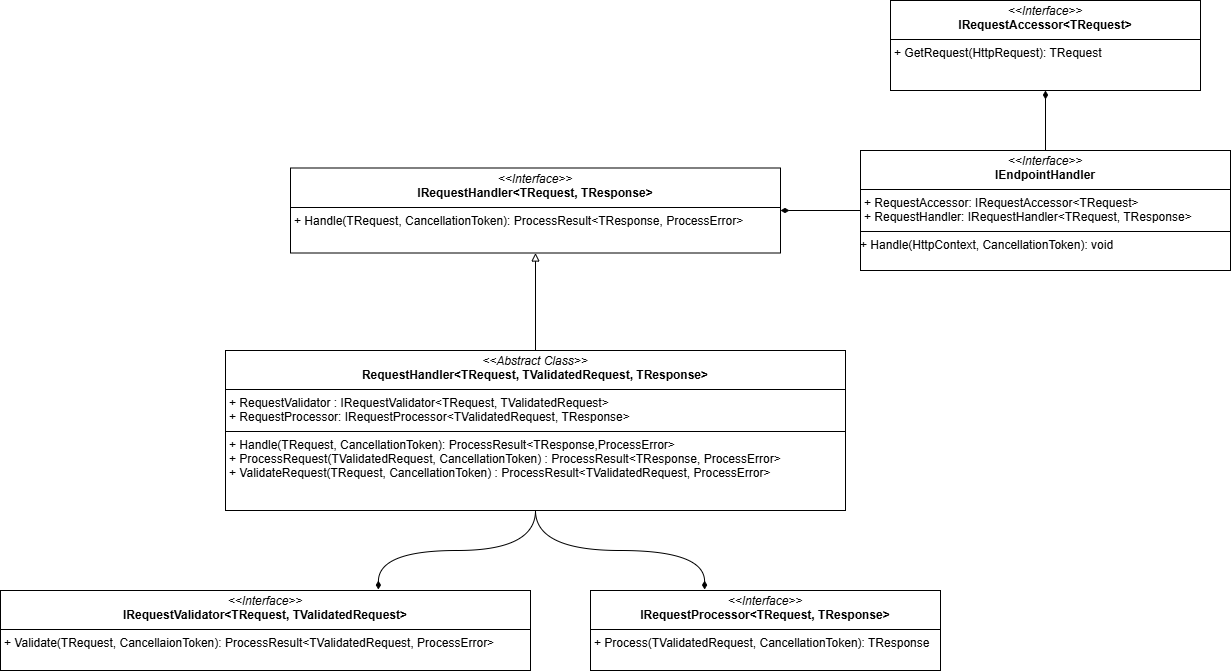

The diagram above was exported from draw.io. Its source (the exported page's mxGraphModel, read from the mxfile embedded in the PNG):
<mxGraphModel dx="1884" dy="1099" grid="1" gridSize="10" guides="1" tooltips="1" connect="1" arrows="1" fold="1" page="1" pageScale="1" pageWidth="1100" pageHeight="850" background="none" math="0" shadow="0">
  <root>
    <mxCell id="0" />
    <mxCell id="1" parent="0" />
    <mxCell id="Z37m2KAbsVGlGOWbSK-b-1" value="&lt;p style=&quot;margin:0px;margin-top:4px;text-align:center;&quot;&gt;&lt;i&gt;&amp;lt;&amp;lt;Interface&amp;gt;&amp;gt;&lt;/i&gt;&lt;br&gt;&lt;b&gt;IRequestAccessor&amp;lt;TRequest&amp;gt;&lt;/b&gt;&lt;/p&gt;&lt;hr size=&quot;1&quot; style=&quot;border-style:solid;&quot;&gt;&lt;p style=&quot;margin:0px;margin-left:4px;&quot;&gt;+ GetRequest(HttpRequest): TRequest&lt;br&gt;&lt;/p&gt;" style="verticalAlign=top;align=left;overflow=fill;html=1;whiteSpace=wrap;" parent="1" vertex="1">
      <mxGeometry x="590" y="170" width="310" height="90" as="geometry" />
    </mxCell>
    <mxCell id="Z37m2KAbsVGlGOWbSK-b-8" value="&lt;p style=&quot;margin:0px;margin-top:4px;text-align:center;&quot;&gt;&lt;i&gt;&amp;lt;&amp;lt;Interface&amp;gt;&amp;gt;&lt;/i&gt;&lt;br&gt;&lt;b&gt;IRequestHandler&amp;lt;TRequest, TResponse&amp;gt;&lt;/b&gt;&lt;/p&gt;&lt;hr size=&quot;1&quot; style=&quot;border-style:solid;&quot;&gt;&lt;p style=&quot;margin:0px;margin-left:4px;&quot;&gt;+ Handle(TRequest, CancellationToken): ProcessResult&amp;lt;TResponse, ProcessError&amp;gt;&lt;br&gt;&lt;/p&gt;" style="verticalAlign=top;align=left;overflow=fill;html=1;whiteSpace=wrap;" parent="1" vertex="1">
      <mxGeometry x="-10" y="337.5" width="490" height="85" as="geometry" />
    </mxCell>
    <mxCell id="Z37m2KAbsVGlGOWbSK-b-13" style="edgeStyle=orthogonalEdgeStyle;rounded=0;orthogonalLoop=1;jettySize=auto;html=1;entryX=0.5;entryY=1;entryDx=0;entryDy=0;endArrow=diamondThin;endFill=1;" parent="1" source="Z37m2KAbsVGlGOWbSK-b-10" target="Z37m2KAbsVGlGOWbSK-b-1" edge="1">
      <mxGeometry relative="1" as="geometry" />
    </mxCell>
    <mxCell id="Z37m2KAbsVGlGOWbSK-b-14" style="edgeStyle=orthogonalEdgeStyle;rounded=0;orthogonalLoop=1;jettySize=auto;html=1;endArrow=diamondThin;endFill=1;" parent="1" source="Z37m2KAbsVGlGOWbSK-b-10" target="Z37m2KAbsVGlGOWbSK-b-8" edge="1">
      <mxGeometry relative="1" as="geometry" />
    </mxCell>
    <mxCell id="Z37m2KAbsVGlGOWbSK-b-10" value="&lt;p style=&quot;margin:0px;margin-top:4px;text-align:center;&quot;&gt;&lt;i&gt;&amp;lt;&amp;lt;Interface&amp;gt;&amp;gt;&lt;/i&gt;&lt;br&gt;&lt;b&gt;IEndpointHandler&lt;/b&gt;&lt;/p&gt;&lt;p style=&quot;margin:0px;margin-top:4px;text-align:center;&quot;&gt;&lt;/p&gt;&lt;hr size=&quot;1&quot; style=&quot;border-style:solid;&quot;&gt;&lt;p style=&quot;margin:0px;margin-left:4px;&quot;&gt;+ RequestAccessor: IRequestAccessor&amp;lt;TRequest&amp;gt;&lt;/p&gt;&lt;p style=&quot;margin:0px;margin-left:4px;&quot;&gt;+ RequestHandler: IRequestHandler&amp;lt;TRequest, TResponse&amp;gt;&lt;br&gt;&lt;/p&gt;&lt;hr size=&quot;1&quot; style=&quot;border-style:solid;&quot;&gt;&lt;div&gt;+ Handle(HttpContext, CancellationToken): void&lt;/div&gt;" style="verticalAlign=top;align=left;overflow=fill;html=1;whiteSpace=wrap;" parent="1" vertex="1">
      <mxGeometry x="560" y="320" width="370" height="120" as="geometry" />
    </mxCell>
    <mxCell id="Z37m2KAbsVGlGOWbSK-b-15" style="edgeStyle=orthogonalEdgeStyle;rounded=0;orthogonalLoop=1;jettySize=auto;html=1;endArrow=block;endFill=0;" parent="1" source="Z37m2KAbsVGlGOWbSK-b-12" target="Z37m2KAbsVGlGOWbSK-b-8" edge="1">
      <mxGeometry relative="1" as="geometry" />
    </mxCell>
    <mxCell id="Z37m2KAbsVGlGOWbSK-b-12" value="&lt;p style=&quot;margin:0px;margin-top:4px;text-align:center;&quot;&gt;&lt;i&gt;&amp;lt;&amp;lt;Abstract Class&amp;gt;&amp;gt;&lt;/i&gt;&lt;br&gt;&lt;b&gt;RequestHandler&amp;lt;TRequest, TValidatedRequest, TResponse&amp;gt;&lt;/b&gt;&lt;/p&gt;&lt;p style=&quot;margin:0px;margin-top:4px;text-align:center;&quot;&gt;&lt;/p&gt;&lt;hr size=&quot;1&quot; style=&quot;border-style:solid;&quot;&gt;&lt;p style=&quot;margin:0px;margin-left:4px;&quot;&gt;+ RequestValidator : IRequestValidator&amp;lt;TRequest, TValidatedRequest&amp;gt;&lt;/p&gt;&lt;p style=&quot;margin:0px;margin-left:4px;&quot;&gt;+ RequestProcessor: IRequestProcessor&amp;lt;TValidatedRequest, TResponse&amp;gt;&lt;br&gt;&lt;/p&gt;&lt;hr size=&quot;1&quot; style=&quot;border-style:solid;&quot;&gt;&lt;p style=&quot;margin:0px;margin-left:4px;&quot;&gt;+ Handle(TRequest, CancellationToken): ProcessResult&amp;lt;TResponse,ProcessError&amp;gt;&lt;br&gt;+ ProcessRequest(TValidatedRequest, CancellationToken) : ProcessResult&amp;lt;TResponse, ProcessError&amp;gt;&lt;br&gt;&lt;/p&gt;&lt;p style=&quot;margin:0px;margin-left:4px;&quot;&gt;+ ValidateRequest(TRequest, CancellationToken) : ProcessResult&amp;lt;TValidatedRequest, ProcessErr&lt;span style=&quot;background-color: initial;&quot;&gt;or&amp;gt;&lt;/span&gt;&lt;/p&gt;" style="verticalAlign=top;align=left;overflow=fill;html=1;whiteSpace=wrap;" parent="1" vertex="1">
      <mxGeometry x="-75" y="520" width="620" height="160" as="geometry" />
    </mxCell>
    <mxCell id="-dKLJFjlRKpr6qFDqm7k-1" value="&lt;p style=&quot;margin:0px;margin-top:4px;text-align:center;&quot;&gt;&lt;i&gt;&amp;lt;&amp;lt;Interface&amp;gt;&amp;gt;&lt;/i&gt;&lt;br&gt;&lt;b&gt;IRequestProcessor&amp;lt;TRequest, TResponse&amp;gt;&lt;/b&gt;&lt;/p&gt;&lt;hr size=&quot;1&quot; style=&quot;border-style:solid;&quot;&gt;&lt;p style=&quot;margin:0px;margin-left:4px;&quot;&gt;+ Process(TValidatedRequest, CancellationToken): TResponse&lt;br&gt;&lt;/p&gt;" style="verticalAlign=top;align=left;overflow=fill;html=1;whiteSpace=wrap;" vertex="1" parent="1">
      <mxGeometry x="290" y="760" width="350" height="80" as="geometry" />
    </mxCell>
    <mxCell id="-dKLJFjlRKpr6qFDqm7k-2" value="&lt;p style=&quot;margin:0px;margin-top:4px;text-align:center;&quot;&gt;&lt;i&gt;&amp;lt;&amp;lt;Interface&amp;gt;&amp;gt;&lt;/i&gt;&lt;br&gt;&lt;b&gt;IRequestValidator&amp;lt;TRequest, TValidatedRequest&amp;gt;&lt;/b&gt;&lt;/p&gt;&lt;hr size=&quot;1&quot; style=&quot;border-style:solid;&quot;&gt;&lt;p style=&quot;margin:0px;margin-left:4px;&quot;&gt;+ Validate(TRequest, CancellaionToken): ProcessResult&amp;lt;TValidatedRequest, ProcessError&amp;gt;&lt;br&gt;&lt;/p&gt;" style="verticalAlign=top;align=left;overflow=fill;html=1;whiteSpace=wrap;" vertex="1" parent="1">
      <mxGeometry x="-300" y="760" width="530" height="80" as="geometry" />
    </mxCell>
    <mxCell id="-dKLJFjlRKpr6qFDqm7k-5" style="edgeStyle=orthogonalEdgeStyle;rounded=0;orthogonalLoop=1;jettySize=auto;html=1;entryX=0.713;entryY=-0.012;entryDx=0;entryDy=0;entryPerimeter=0;curved=1;endArrow=diamondThin;endFill=1;" edge="1" parent="1" source="Z37m2KAbsVGlGOWbSK-b-12" target="-dKLJFjlRKpr6qFDqm7k-2">
      <mxGeometry relative="1" as="geometry" />
    </mxCell>
    <mxCell id="-dKLJFjlRKpr6qFDqm7k-6" style="edgeStyle=orthogonalEdgeStyle;rounded=0;orthogonalLoop=1;jettySize=auto;html=1;entryX=0.326;entryY=-0.012;entryDx=0;entryDy=0;entryPerimeter=0;endArrow=diamondThin;endFill=1;curved=1;" edge="1" parent="1" source="Z37m2KAbsVGlGOWbSK-b-12" target="-dKLJFjlRKpr6qFDqm7k-1">
      <mxGeometry relative="1" as="geometry" />
    </mxCell>
  </root>
</mxGraphModel>